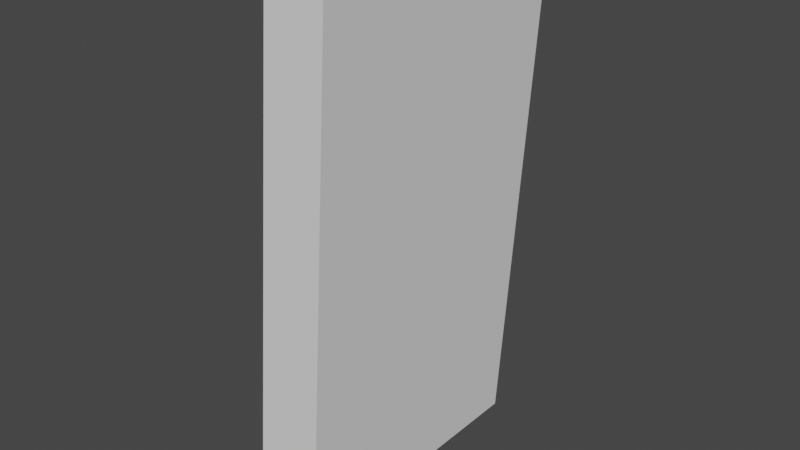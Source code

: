# Source: fence.blend  (saved by Blender 3.3.6; exported with 4.5.12 LTS)
import bpy
from mathutils import Matrix  # noqa: F401  (used for matrix-valued properties, if any)

bpy.ops.wm.read_factory_settings(use_empty=True)
scene = bpy.context.scene
scene.name = 'Scene'

# ---- collections
col_collection = bpy.data.collections.new('Collection'); scene.collection.children.link(col_collection)

# ---- images (referenced by path relative to the original .blend; pixels are not part of the script)
import os
ASSET_DIR = os.environ.get("B2B_ASSET_DIR", "")  # directory of the original .blend (textures are referenced by path, not embedded)
HERE = os.path.dirname(os.path.abspath(__file__))  # packed textures are extracted next to this script under _unpacked/

def load_image(name, relpath, width, height, colorspace="sRGB"):
    """Load a texture the original file referenced (path relative to the .blend, or extracted next to this script)."""
    p = next((c for c in (os.path.join(HERE, relpath), os.path.join(ASSET_DIR, relpath)) if relpath and os.path.exists(c)), "")
    if p:
        img = bpy.data.images.load(p, check_existing=True)
        img.name = name
    else:  # same state as the original file: an image datablock whose file is absent (Cycles renders it pink)
        img = bpy.data.images.new(name, width, height)
        img.source = "FILE"
        img.filepath = "//" + (relpath or name)
    img.colorspace_settings.name = colorspace
    return img
img_fence_png = load_image('fence.png', 'fence.png', 1024, 1024, 'sRGB')

# ---- materials (node trees are filled in below, after node groups)
mat_pole = bpy.data.materials.new('Pole')
mat_pole.use_transparent_shadow = False
mat_fence = bpy.data.materials.new('Fence')
mat_fence.use_transparent_shadow = False
mat_cement = bpy.data.materials.new('Cement')
mat_cement.use_transparent_shadow = False

# ---- material node trees
mat_pole.use_nodes = True; mat_pole.node_tree.nodes.clear()
_N = mat_pole.node_tree.nodes; _L = mat_pole.node_tree.links
n0 = _N.new('ShaderNodeBsdfPrincipled'); n0.name = 'Principled BSDF'; n0.location = (10, 300)
n0.distribution = 'GGX'
n0.subsurface_method = 'RANDOM_WALK_SKIN'
n0.inputs[0].default_value = (0.01013, 0.1523, 0.0, 1.0)
n0.inputs[1].default_value = 1.0
n0.inputs[2].default_value = 0.8937
n0.inputs[3].default_value = 1.45
n0.inputs[27].default_value = (0.0, 0.0, 0.0, 1.0)
n0.inputs[28].default_value = 1.0
n1 = _N.new('ShaderNodeOutputMaterial'); n1.name = 'Material Output'; n1.location = (300, 300)
_L.new(n0.outputs[0], n1.inputs[0])
n1.is_active_output = True
mat_fence.use_nodes = True; mat_fence.node_tree.nodes.clear()
_N = mat_fence.node_tree.nodes; _L = mat_fence.node_tree.links
n0 = _N.new('ShaderNodeBsdfPrincipled'); n0.name = 'Principled BSDF'; n0.location = (10, 300)
n0.distribution = 'GGX'
n0.subsurface_method = 'RANDOM_WALK_SKIN'
n0.inputs[3].default_value = 1.45
n0.inputs[27].default_value = (0.0, 0.0, 0.0, 1.0)
n0.inputs[28].default_value = 1.0
n1 = _N.new('ShaderNodeOutputMaterial'); n1.name = 'Material Output'; n1.location = (300, 300)
n2 = _N.new('ShaderNodeTexImage'); n2.name = 'Image Texture'; n2.location = (-280, 280)
n2.image = img_fence_png
_L.new(n0.outputs[0], n1.inputs[0])
_L.new(n2.outputs[0], n0.inputs[0])
n1.is_active_output = True
mat_cement.use_nodes = True; mat_cement.node_tree.nodes.clear()
_N = mat_cement.node_tree.nodes; _L = mat_cement.node_tree.links
n0 = _N.new('ShaderNodeBsdfPrincipled'); n0.name = 'Principled BSDF'; n0.location = (10, 300)
n0.distribution = 'GGX'
n0.subsurface_method = 'RANDOM_WALK_SKIN'
n0.inputs[0].default_value = (0.04696, 0.04696, 0.04696, 1.0)
n0.inputs[2].default_value = 1.0
n0.inputs[3].default_value = 1.45
n0.inputs[27].default_value = (0.0, 0.0, 0.0, 1.0)
n0.inputs[28].default_value = 1.0
n1 = _N.new('ShaderNodeOutputMaterial'); n1.name = 'Material Output'; n1.location = (300, 300)
_L.new(n0.outputs[0], n1.inputs[0])
n1.is_active_output = True

# ---- world
world_world = bpy.data.worlds.new('World'); scene.world = world_world
world_world.use_nodes = True; world_world.node_tree.nodes.clear()
_N = world_world.node_tree.nodes; _L = world_world.node_tree.links
n0 = _N.new('ShaderNodeOutputWorld'); n0.name = 'World Output'; n0.location = (300, 300)
n1 = _N.new('ShaderNodeBackground'); n1.name = 'Background'; n1.location = (10, 300)
n1.inputs[0].default_value = (0.05088, 0.05088, 0.05088, 1.0)
_L.new(n1.outputs[0], n0.inputs[0])
n0.is_active_output = True
world_world.color = (0.05088, 0.05088, 0.05088)
world_world.use_sun_shadow = False
world_world.sun_shadow_jitter_overblur = 0.0

# ---- meshes
me_cube_001 = bpy.data.meshes.new('Cube.001')
me_cube_001.from_pydata([(-0.4175, 8.21, 0.0), (0.9258, 8.21, 2.507), (-0.4175, 9.046, 0.0), (0.9258, 9.046, 2.507), (0.4175, 8.21, 0.0), (1.514, 8.21, 2.37), (0.4175, 9.046, 0.0), (1.514, 9.046, 2.37), (-0.2696, 8.21, 2.074), (-0.2696, 9.046, 2.074), (0.4181, 9.046, 2.082), (0.4181, 8.21, 2.082), (0.1325, 8.21, 2.362), (0.1325, 9.046, 2.362), (0.8629, 9.046, 2.268), (0.8629, 8.21, 2.268), (-0.4175, -9.046, 0.0), (0.9258, -9.046, 2.507), (-0.4175, -8.21, 0.0), (0.9258, -8.21, 2.507), (0.4175, -9.046, 0.0), (1.514, -9.046, 2.37), (0.4175, -8.21, 0.0), (1.514, -8.21, 2.37), (-0.2696, -9.046, 2.074), (-0.2696, -8.21, 2.074), (0.4181, -8.21, 2.082), (0.4181, -9.046, 2.082), (0.1325, -9.046, 2.362), (0.1325, -8.21, 2.362), (0.8629, -8.21, 2.268), (0.8629, -9.046, 2.268), (0.0, -8.628, 2.078), (0.0, -8.628, 5.96e-08), (0.0, 8.628, 2.078), (0.0, 8.628, 5.96e-08), (0.5039, -8.628, 2.313), (0.5039, 8.628, 2.313), (1.223, -8.628, 2.434), (1.223, 8.628, 2.434)], [], [(12, 1, 3, 13), (13, 3, 7, 14), (14, 7, 5, 15), (15, 5, 1, 12), (2, 6, 4, 0), (7, 3, 1, 5), (4, 11, 8, 0), (6, 10, 11, 4), (2, 9, 10, 6), (0, 8, 9, 2), (11, 15, 12, 8), (10, 14, 15, 11), (9, 13, 14, 10), (8, 12, 13, 9), (28, 17, 19, 29), (29, 19, 23, 30), (30, 23, 21, 31), (31, 21, 17, 28), (18, 22, 20, 16), (23, 19, 17, 21), (20, 27, 24, 16), (22, 26, 27, 20), (18, 25, 26, 22), (16, 24, 25, 18), (27, 31, 28, 24), (26, 30, 31, 27), (25, 29, 30, 26), (24, 28, 29, 25), (32, 33, 35, 34), (32, 34, 37, 36), (36, 37, 39, 38)])
me_cube_001.polygons.foreach_set('use_smooth', [True] * 31)
me_cube_001.polygons.foreach_set('material_index', [0, 0, 0, 0, 0, 0, 0, 0, 0, 0, 0, 0, 0, 0, 0, 0, 0, 0, 0, 0, 0, 0, 0, 0, 0, 0, 0, 0, 1, 1, 1])
_uv = me_cube_001.uv_layers.new(name='UVMap')
_uv.uv.foreach_set('vector', [0.6056, 0.0, 0.625, 0.0, 0.625, 0.25, 0.6056, 0.25, 0.6056, 0.25, 0.625, 0.25, 0.625, 0.5, 0.6056, 0.5, 0.6056, 0.5, 0.625, 0.5, 0.625, 0.75, 0.6056, 0.75, 0.6056, 0.75, 0.625, 0.75, 0.625, 1.0, 0.6056, 1.0, 0.125, 0.5, 0.375, 0.5, 0.375, 0.75, 0.125, 0.75, 0.625, 0.5, 0.875, 0.5, 0.875, 0.75, 0.625, 0.75, 0.375, 0.75, 0.5863, 0.75, 0.5863, 1.0, 0.375, 1.0, 0.375, 0.5, 0.5863, 0.5, 0.5863, 0.75, 0.375, 0.75, 0.375, 0.25, 0.5863, 0.25, 0.5863, 0.5, 0.375, 0.5, 0.375, 0.0, 0.5863, 0.0, 0.5863, 0.25, 0.375, 0.25, 0.5863, 0.75, 0.6056, 0.75, 0.6056, 1.0, 0.5863, 1.0, 0.5863, 0.5, 0.6056, 0.5, 0.6056, 0.75, 0.5863, 0.75, 0.5863, 0.25, 0.6056, 0.25, 0.6056, 0.5, 0.5863, 0.5, 0.5863, 0.0, 0.6056, 0.0, 0.6056, 0.25, 0.5863, 0.25, 0.6056, 0.0, 0.625, 0.0, 0.625, 0.25, 0.6056, 0.25, 0.6056, 0.25, 0.625, 0.25, 0.625, 0.5, 0.6056, 0.5, 0.6056, 0.5, 0.625, 0.5, 0.625, 0.75, 0.6056, 0.75, 0.6056, 0.75, 0.625, 0.75, 0.625, 1.0, 0.6056, 1.0, 0.125, 0.5, 0.375, 0.5, 0.375, 0.75, 0.125, 0.75, 0.625, 0.5, 0.875, 0.5, 0.875, 0.75, 0.625, 0.75, 0.375, 0.75, 0.5863, 0.75, 0.5863, 1.0, 0.375, 1.0, 0.375, 0.5, 0.5863, 0.5, 0.5863, 0.75, 0.375, 0.75, 0.375, 0.25, 0.5863, 0.25, 0.5863, 0.5, 0.375, 0.5, 0.375, 0.0, 0.5863, 0.0, 0.5863, 0.25, 0.375, 0.25, 0.5863, 0.75, 0.6056, 0.75, 0.6056, 1.0, 0.5863, 1.0, 0.5863, 0.5, 0.6056, 0.5, 0.6056, 0.75, 0.5863, 0.75, 0.5863, 0.25, 0.6056, 0.25, 0.6056, 0.5, 0.5863, 0.5, 0.5863, 0.0, 0.6056, 0.0, 0.6056, 0.25, 0.5863, 0.25, 0.0, 0.6212, 0.0, 6.151e-07, 1.0, 0.0, 1.0, 0.6212, 0.0, 0.6212, 1.0, 0.6212, 1.0, 0.7876, 5.527e-08, 0.7876, 5.527e-08, 0.7876, 1.0, 0.7876, 1.0, 1.006, 5.527e-08, 1.006])
me_cube_001.materials.append(mat_pole)
me_cube_001.materials.append(mat_fence)
me_cube_001.update()
me_cube_002 = bpy.data.meshes.new('Cube.002')
me_cube_002.from_pydata([(-0.4765, -2.1, 0.0), (-0.1413, -2.1, 1.0), (-0.4765, 2.1, 0.0), (-0.1413, 2.1, 1.0), (0.4765, -2.1, 0.0), (0.1413, -2.1, 1.0), (0.4765, 2.1, 0.0), (0.1413, 2.1, 1.0), (-0.3704, -2.1, 0.5), (-0.3704, 2.1, 0.5), (0.3704, 2.1, 0.5), (0.3704, -2.1, 0.5)], [], [(8, 1, 3, 9), (9, 3, 7, 10), (10, 7, 5, 11), (11, 5, 1, 8), (2, 6, 4, 0), (7, 3, 1, 5), (4, 11, 8, 0), (6, 10, 11, 4), (2, 9, 10, 6), (0, 8, 9, 2)])
_uv = me_cube_002.uv_layers.new(name='UVMap')
_uv.uv.foreach_set('vector', [0.5, 0.0, 0.625, 0.0, 0.625, 0.25, 0.5, 0.25, 0.5, 0.25, 0.625, 0.25, 0.625, 0.5, 0.5, 0.5, 0.5, 0.5, 0.625, 0.5, 0.625, 0.75, 0.5, 0.75, 0.5, 0.75, 0.625, 0.75, 0.625, 1.0, 0.5, 1.0, 0.125, 0.5, 0.375, 0.5, 0.375, 0.75, 0.125, 0.75, 0.625, 0.5, 0.875, 0.5, 0.875, 0.75, 0.625, 0.75, 0.375, 0.75, 0.5, 0.75, 0.5, 1.0, 0.375, 1.0, 0.375, 0.5, 0.5, 0.5, 0.5, 0.75, 0.375, 0.75, 0.375, 0.25, 0.5, 0.25, 0.5, 0.5, 0.375, 0.5, 0.375, 0.0, 0.5, 0.0, 0.5, 0.25, 0.375, 0.25])
me_cube_002.materials.append(mat_cement)
me_cube_002.update()
me_cube = bpy.data.meshes.new('Cube')
me_cube.from_pydata([(-0.5, -2.1, 0.0), (0.1501, -2.1, 7.954), (-0.5, 2.1, 0.0), (0.1501, 2.1, 7.954), (0.5, -2.1, 0.0), (1.012, -2.1, 7.954), (0.5, 2.1, 0.0), (1.012, 2.1, 7.954)], [], [(1, 2, 0), (3, 6, 2), (7, 4, 6), (4, 1, 0), (6, 0, 2), (3, 5, 7), (1, 3, 2), (3, 7, 6), (7, 5, 4), (4, 5, 1), (6, 4, 0), (3, 1, 5)])
_uv = me_cube.uv_layers.new(name='UVMap')
_uv.uv.foreach_set('vector', [0.625, 0.0, 0.375, 0.25, 0.375, 0.0, 0.625, 0.25, 0.375, 0.5, 0.375, 0.25, 0.625, 0.5, 0.375, 0.75, 0.375, 0.5, 0.375, 0.75, 0.625, 1.0, 0.375, 1.0, 0.375, 0.5, 0.125, 0.75, 0.125, 0.5, 0.875, 0.5, 0.625, 0.75, 0.625, 0.5, 0.625, 0.0, 0.625, 0.25, 0.375, 0.25, 0.625, 0.25, 0.625, 0.5, 0.375, 0.5, 0.625, 0.5, 0.625, 0.75, 0.375, 0.75, 0.375, 0.75, 0.625, 0.75, 0.625, 1.0, 0.375, 0.5, 0.375, 0.75, 0.125, 0.75, 0.875, 0.5, 0.875, 0.75, 0.625, 0.75])
me_cube.update()

# ---- objects
ob_cube = bpy.data.objects.new('Cube', me_cube_001)
ob_cube_001 = bpy.data.objects.new('Cube.001', me_cube_002)
ob_cube_convcolonly = bpy.data.objects.new('cube-convcolonly', me_cube)

# ---- transforms, parenting, visibility, modifiers, constraints
ob_cube.location = (0.0, 0.0, 1.0)
ob_cube.scale = (0.2318, 0.2318, 1.0)
ob_cube_001.location = (0.0, 0.0, 0.0)
ob_cube_convcolonly.location = (0.0, 0.0, 0.0)

# ---- collection membership
col_collection.objects.link(ob_cube)
col_collection.objects.link(ob_cube_001)
col_collection.objects.link(ob_cube_convcolonly)

# ---- scene / render settings (as saved in the file)
scene.frame_start = 1; scene.frame_end = 250; scene.frame_set(1)
scene.render.engine = 'BLENDER_EEVEE_NEXT'
scene.cycles.sampling_pattern = 'TABULATED_SOBOL'
scene.cycles.use_light_tree = False
scene.view_settings.view_transform = 'Filmic'
bpy.context.view_layer.update()

# ---- added for rendering (the .blend has no active camera and no usable light): camera, sun
cam_auto = bpy.data.cameras.new('AutoCamera')
cam_auto.lens = 50.0
cam_auto.sensor_width = 36.0
cam_auto.clip_end = 1000.0
ob_auto_camera = bpy.data.objects.new('AutoCamera', cam_auto)
scene.collection.objects.link(ob_auto_camera)
ob_auto_camera.location = (8.69556, -10.1272, 10.7287)
ob_auto_camera.rotation_euler = (1.09748, -7.21219e-08, 0.694738)
scene.camera = ob_auto_camera
light_auto_sun = bpy.data.lights.new('AutoSun', 'SUN')
light_auto_sun.energy = 3.0
light_auto_sun.angle = 0.0523599
ob_auto_sun = bpy.data.objects.new('AutoSun', light_auto_sun)
scene.collection.objects.link(ob_auto_sun)
ob_auto_sun.rotation_euler = (0.872665, 0.174533, 0.523599)
bpy.context.view_layer.update()
